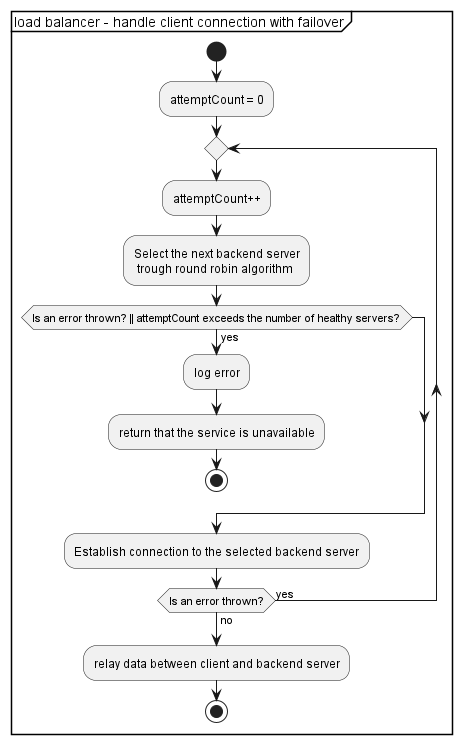

The diagram above was rendered by PlantUML. Its source (embedded in the PNG):
@startuml

partition "load balancer - handle client connection with failover" {

start

:attemptCount = 0;

repeat
    :attemptCount++;
    :Select the next backend server\n trough round robin algorithm;
    if (Is an error thrown? || attemptCount exceeds the number of healthy servers?) then (yes)
        :log error;
        :return that the service is unavailable;
        stop
    endif

    :Establish connection to the selected backend server;
repeat while (Is an error thrown?) is (yes) not (no)

:relay data between client and backend server;

stop

}

@enduml